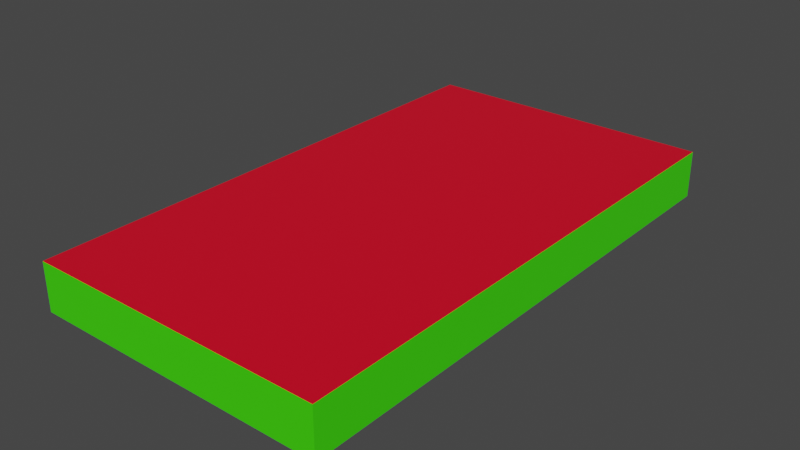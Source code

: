 # Source: Test_001.blend  (saved by Blender 3.2.14; exported with 4.5.12 LTS)
import bpy
from mathutils import Matrix  # noqa: F401  (used for matrix-valued properties, if any)

bpy.ops.wm.read_factory_settings(use_empty=True)
scene = bpy.context.scene
scene.name = 'Scene'

# ---- collections
col_collection = bpy.data.collections.new('Collection'); scene.collection.children.link(col_collection)
col_bookgen = bpy.data.collections.new('BookGen'); scene.collection.children.link(col_bookgen)

# ---- materials (node trees are filled in below, after node groups)
mat_top = bpy.data.materials.new('Top')
mat_top.use_transparent_shadow = False
mat_bottom = bpy.data.materials.new('Bottom')
mat_bottom.use_transparent_shadow = False
mat_edge = bpy.data.materials.new('Edge')
mat_edge.use_transparent_shadow = False

# ---- material node trees
mat_top.use_nodes = True; mat_top.node_tree.nodes.clear()
_N = mat_top.node_tree.nodes; _L = mat_top.node_tree.links
n0 = _N.new('ShaderNodeBsdfPrincipled'); n0.name = 'Principled BSDF'; n0.location = (10, 300)
n0.distribution = 'GGX'
n0.subsurface_method = 'BURLEY'
n0.inputs[0].default_value = (0.8, 0.0, 0.01935, 1.0)
n0.inputs[3].default_value = 1.45
n0.inputs[27].default_value = (0.0, 0.0, 0.0, 1.0)
n0.inputs[28].default_value = 1.0
n1 = _N.new('ShaderNodeOutputMaterial'); n1.name = 'Material Output'; n1.location = (300, 300)
_L.new(n0.outputs[0], n1.inputs[0])
n1.is_active_output = True
mat_bottom.use_nodes = True; mat_bottom.node_tree.nodes.clear()
_N = mat_bottom.node_tree.nodes; _L = mat_bottom.node_tree.links
n0 = _N.new('ShaderNodeBsdfPrincipled'); n0.name = 'Principled BSDF'; n0.location = (10, 300)
n0.distribution = 'GGX'
n0.subsurface_method = 'BURLEY'
n0.inputs[0].default_value = (0.02419, 0.0, 0.8, 1.0)
n0.inputs[3].default_value = 1.45
n0.inputs[27].default_value = (0.0, 0.0, 0.0, 1.0)
n0.inputs[28].default_value = 1.0
n1 = _N.new('ShaderNodeOutputMaterial'); n1.name = 'Material Output'; n1.location = (300, 300)
_L.new(n0.outputs[0], n1.inputs[0])
n1.is_active_output = True
mat_edge.use_nodes = True; mat_edge.node_tree.nodes.clear()
_N = mat_edge.node_tree.nodes; _L = mat_edge.node_tree.links
n0 = _N.new('ShaderNodeBsdfPrincipled'); n0.name = 'Principled BSDF'; n0.location = (10, 300)
n0.distribution = 'GGX'
n0.subsurface_method = 'BURLEY'
n0.inputs[0].default_value = (0.0493, 0.8, 0.0, 1.0)
n0.inputs[3].default_value = 1.45
n0.inputs[27].default_value = (0.0, 0.0, 0.0, 1.0)
n0.inputs[28].default_value = 1.0
n1 = _N.new('ShaderNodeOutputMaterial'); n1.name = 'Material Output'; n1.location = (300, 300)
_L.new(n0.outputs[0], n1.inputs[0])
n1.is_active_output = True

# ---- world
world_world = bpy.data.worlds.new('World'); scene.world = world_world
world_world.use_nodes = True; world_world.node_tree.nodes.clear()
_N = world_world.node_tree.nodes; _L = world_world.node_tree.links
n0 = _N.new('ShaderNodeOutputWorld'); n0.name = 'World Output'; n0.location = (300, 300)
n1 = _N.new('ShaderNodeBackground'); n1.name = 'Background'; n1.location = (10, 300)
n1.inputs[0].default_value = (0.05088, 0.05088, 0.05088, 1.0)
_L.new(n1.outputs[0], n0.inputs[0])
n0.is_active_output = True
world_world.color = (0.05088, 0.05088, 0.05088)
world_world.use_sun_shadow = False
world_world.sun_shadow_jitter_overblur = 0.0

# ---- meshes
me_cube = bpy.data.meshes.new('Cube')
me_cube.from_pydata([(-1.0, -1.0, -1.0), (-1.0, -1.0, 1.0), (-1.0, 1.0, -1.0), (-1.0, 1.0, 1.0), (1.0, -1.0, -1.0), (1.0, -1.0, 1.0), (1.0, 1.0, -1.0), (1.0, 1.0, 1.0)], [], [(0, 1, 3, 2), (2, 3, 7, 6), (6, 7, 5, 4), (4, 5, 1, 0), (2, 6, 4, 0), (7, 3, 1, 5)])
me_cube.polygons.foreach_set('material_index', [2, 2, 2, 2, 1, 0])
_uv = me_cube.uv_layers.new(name='UVMap')
_uv.uv.foreach_set('vector', [0.375, 0.0, 0.625, 0.0, 0.625, 0.25, 0.375, 0.25, 0.375, 0.25, 0.625, 0.25, 0.625, 0.5, 0.375, 0.5, 0.375, 0.5, 0.625, 0.5, 0.625, 0.75, 0.375, 0.75, 0.375, 0.75, 0.625, 0.75, 0.625, 1.0, 0.375, 1.0, 0.125, 0.5, 0.375, 0.5, 0.375, 0.75, 0.125, 0.75, 0.625, 0.5, 0.875, 0.5, 0.875, 0.75, 0.625, 0.75])
me_cube.materials.append(mat_top)
me_cube.materials.append(mat_bottom)
me_cube.materials.append(mat_edge)
me_cube.use_remesh_fix_poles = True
me_cube.use_remesh_preserve_attributes = False
me_cube.update()

# ---- objects
ob_sensor_cube = bpy.data.objects.new('sensor_cube', me_cube)

# ---- transforms, parenting, visibility, modifiers, constraints
ob_sensor_cube.location = (0.0, 0.0, 0.0)
ob_sensor_cube.scale = (0.6022, 1.079, 0.09617)

# ---- collection membership
col_collection.objects.link(ob_sensor_cube)

# ---- scene / render settings (as saved in the file)
scene.frame_start = 1; scene.frame_end = 250; scene.frame_set(1)
scene.render.engine = 'BLENDER_EEVEE_NEXT'
scene.cycles.use_denoising = False
scene.cycles.samples = 128
scene.cycles.sampling_pattern = 'TABULATED_SOBOL'
scene.cycles.use_adaptive_sampling = False
scene.cycles.use_light_tree = False
scene.view_settings.view_transform = 'Filmic'
bpy.context.view_layer.update()

# ---- added for rendering (the .blend has no active camera and no usable light): camera, sun
cam_auto = bpy.data.cameras.new('AutoCamera')
cam_auto.lens = 50.0
cam_auto.sensor_width = 36.0
cam_auto.clip_end = 1000.0
ob_auto_camera = bpy.data.objects.new('AutoCamera', cam_auto)
scene.collection.objects.link(ob_auto_camera)
ob_auto_camera.location = (2.29318, -2.75182, 1.83454)
ob_auto_camera.rotation_euler = (1.09748, -7.21219e-08, 0.694738)
scene.camera = ob_auto_camera
light_auto_sun = bpy.data.lights.new('AutoSun', 'SUN')
light_auto_sun.energy = 3.0
light_auto_sun.angle = 0.0523599
ob_auto_sun = bpy.data.objects.new('AutoSun', light_auto_sun)
scene.collection.objects.link(ob_auto_sun)
ob_auto_sun.rotation_euler = (0.872665, 0.174533, 0.523599)
bpy.context.view_layer.update()
